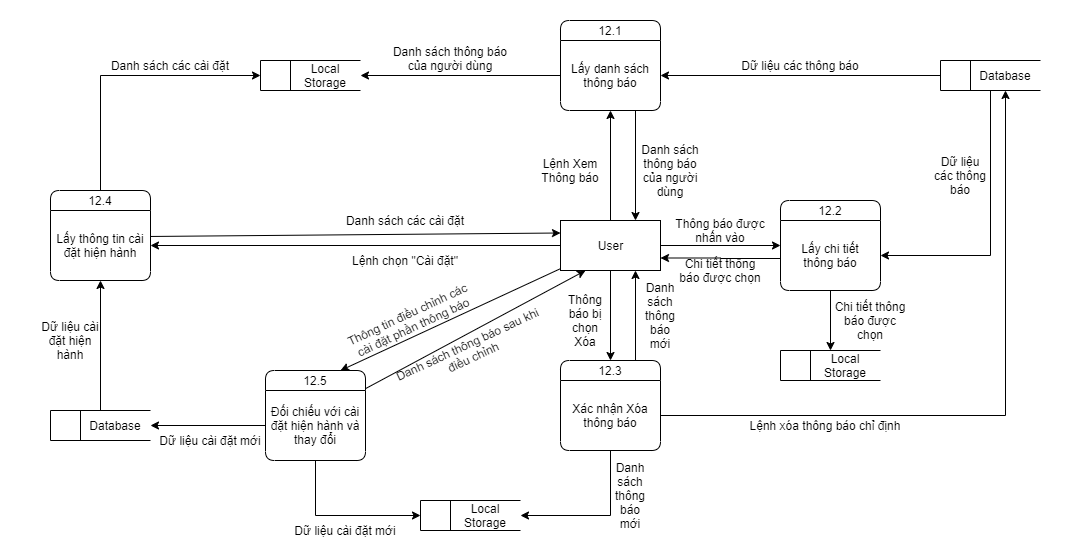

The diagram above was exported from draw.io. Its source (the exported page's mxGraphModel, read from the mxfile embedded in the PNG):
<mxGraphModel dx="1865" dy="580" grid="1" gridSize="10" guides="1" tooltips="1" connect="1" arrows="1" fold="1" page="1" pageScale="1" pageWidth="827" pageHeight="1169" math="0" shadow="0">
  <root>
    <mxCell id="0" />
    <mxCell id="1" parent="0" />
    <mxCell id="fHFth_PP6Cc5wvbYfV1R-48" value="" style="rounded=0;whiteSpace=wrap;html=1;strokeColor=none;" parent="1" vertex="1">
      <mxGeometry x="-280" width="1070" height="550" as="geometry" />
    </mxCell>
    <mxCell id="fHFth_PP6Cc5wvbYfV1R-34" style="edgeStyle=orthogonalEdgeStyle;rounded=0;orthogonalLoop=1;jettySize=auto;html=1;entryX=0.5;entryY=1;entryDx=0;entryDy=0;" parent="1" source="fHFth_PP6Cc5wvbYfV1R-1" target="qok7s6A3xbSF0SmELDnf-29" edge="1">
      <mxGeometry relative="1" as="geometry" />
    </mxCell>
    <mxCell id="fHFth_PP6Cc5wvbYfV1R-1" value="" style="html=1;dashed=0;whitespace=wrap;shape=mxgraph.dfd.dataStoreID;align=left;spacingLeft=3;points=[[0,0],[0.5,0],[1,0],[0,0.5],[1,0.5],[0,1],[0.5,1],[1,1]];rounded=1;" parent="1" vertex="1">
      <mxGeometry x="-230" y="410" width="100" height="30" as="geometry" />
    </mxCell>
    <mxCell id="fHFth_PP6Cc5wvbYfV1R-5" style="edgeStyle=orthogonalEdgeStyle;rounded=0;orthogonalLoop=1;jettySize=auto;html=1;entryX=1;entryY=0.5;entryDx=0;entryDy=0;" parent="1" source="qok7s6A3xbSF0SmELDnf-1" target="qok7s6A3xbSF0SmELDnf-29" edge="1">
      <mxGeometry relative="1" as="geometry" />
    </mxCell>
    <mxCell id="fHFth_PP6Cc5wvbYfV1R-7" style="edgeStyle=orthogonalEdgeStyle;rounded=0;orthogonalLoop=1;jettySize=auto;html=1;" parent="1" source="qok7s6A3xbSF0SmELDnf-1" target="qok7s6A3xbSF0SmELDnf-4" edge="1">
      <mxGeometry relative="1" as="geometry" />
    </mxCell>
    <mxCell id="fHFth_PP6Cc5wvbYfV1R-19" style="edgeStyle=orthogonalEdgeStyle;rounded=0;orthogonalLoop=1;jettySize=auto;html=1;" parent="1" source="qok7s6A3xbSF0SmELDnf-1" target="qok7s6A3xbSF0SmELDnf-14" edge="1">
      <mxGeometry relative="1" as="geometry" />
    </mxCell>
    <mxCell id="fHFth_PP6Cc5wvbYfV1R-21" style="edgeStyle=orthogonalEdgeStyle;rounded=0;orthogonalLoop=1;jettySize=auto;html=1;entryX=0;entryY=0.5;entryDx=0;entryDy=0;" parent="1" source="qok7s6A3xbSF0SmELDnf-1" target="qok7s6A3xbSF0SmELDnf-16" edge="1">
      <mxGeometry relative="1" as="geometry" />
    </mxCell>
    <mxCell id="fHFth_PP6Cc5wvbYfV1R-37" style="rounded=0;orthogonalLoop=1;jettySize=auto;html=1;entryX=0.75;entryY=0;entryDx=0;entryDy=0;" parent="1" source="qok7s6A3xbSF0SmELDnf-1" target="fHFth_PP6Cc5wvbYfV1R-38" edge="1">
      <mxGeometry relative="1" as="geometry">
        <mxPoint x="150" y="320" as="targetPoint" />
      </mxGeometry>
    </mxCell>
    <mxCell id="qok7s6A3xbSF0SmELDnf-1" value="User" style="html=1;dashed=0;whitespace=wrap;" parent="1" vertex="1">
      <mxGeometry x="280" y="220" width="100" height="50" as="geometry" />
    </mxCell>
    <mxCell id="qok7s6A3xbSF0SmELDnf-2" value="12.1" style="swimlane;fontStyle=0;childLayout=stackLayout;horizontal=1;startSize=20;fillColor=#ffffff;horizontalStack=0;resizeParent=1;resizeParentMax=0;resizeLast=0;collapsible=0;marginBottom=0;swimlaneFillColor=#ffffff;rounded=1;" parent="1" vertex="1">
      <mxGeometry x="280" y="20" width="100" height="90" as="geometry" />
    </mxCell>
    <mxCell id="qok7s6A3xbSF0SmELDnf-4" value="Lấy danh sách thông báo" style="text;html=1;strokeColor=none;fillColor=none;align=center;verticalAlign=middle;whiteSpace=wrap;rounded=0;" parent="qok7s6A3xbSF0SmELDnf-2" vertex="1">
      <mxGeometry y="20" width="100" height="70" as="geometry" />
    </mxCell>
    <mxCell id="qok7s6A3xbSF0SmELDnf-7" value="Lệnh Xem&lt;br&gt;Thông báo" style="text;html=1;strokeColor=none;fillColor=none;align=center;verticalAlign=middle;whiteSpace=wrap;rounded=0;" parent="1" vertex="1">
      <mxGeometry x="220" y="160" width="140" height="20" as="geometry" />
    </mxCell>
    <mxCell id="fHFth_PP6Cc5wvbYfV1R-31" style="edgeStyle=orthogonalEdgeStyle;rounded=0;orthogonalLoop=1;jettySize=auto;html=1;entryX=0.75;entryY=1;entryDx=0;entryDy=0;exitX=0.75;exitY=0;exitDx=0;exitDy=0;" parent="1" source="qok7s6A3xbSF0SmELDnf-14" target="qok7s6A3xbSF0SmELDnf-1" edge="1">
      <mxGeometry relative="1" as="geometry" />
    </mxCell>
    <mxCell id="qok7s6A3xbSF0SmELDnf-14" value="12.3" style="swimlane;fontStyle=0;childLayout=stackLayout;horizontal=1;startSize=20;fillColor=#ffffff;horizontalStack=0;resizeParent=1;resizeParentMax=0;resizeLast=0;collapsible=0;marginBottom=0;swimlaneFillColor=#ffffff;rounded=1;" parent="1" vertex="1">
      <mxGeometry x="280" y="360" width="100" height="90" as="geometry" />
    </mxCell>
    <mxCell id="qok7s6A3xbSF0SmELDnf-15" value="Xác nhận Xóa thông báo" style="text;html=1;strokeColor=none;fillColor=none;align=center;verticalAlign=middle;whiteSpace=wrap;rounded=0;" parent="qok7s6A3xbSF0SmELDnf-14" vertex="1">
      <mxGeometry y="20" width="100" height="70" as="geometry" />
    </mxCell>
    <mxCell id="fHFth_PP6Cc5wvbYfV1R-26" style="edgeStyle=orthogonalEdgeStyle;rounded=0;orthogonalLoop=1;jettySize=auto;html=1;entryX=1;entryY=0.75;entryDx=0;entryDy=0;" parent="1" target="qok7s6A3xbSF0SmELDnf-1" edge="1">
      <mxGeometry relative="1" as="geometry">
        <mxPoint x="500" y="258" as="sourcePoint" />
      </mxGeometry>
    </mxCell>
    <mxCell id="qok7s6A3xbSF0SmELDnf-16" value="12.2" style="swimlane;fontStyle=0;childLayout=stackLayout;horizontal=1;startSize=20;fillColor=#ffffff;horizontalStack=0;resizeParent=1;resizeParentMax=0;resizeLast=0;collapsible=0;marginBottom=0;swimlaneFillColor=#ffffff;rounded=1;" parent="1" vertex="1">
      <mxGeometry x="500" y="200" width="100" height="90" as="geometry" />
    </mxCell>
    <mxCell id="qok7s6A3xbSF0SmELDnf-17" value="Lấy chi tiết&lt;br&gt;thông báo" style="text;html=1;strokeColor=none;fillColor=none;align=center;verticalAlign=middle;whiteSpace=wrap;rounded=0;" parent="qok7s6A3xbSF0SmELDnf-16" vertex="1">
      <mxGeometry y="20" width="100" height="70" as="geometry" />
    </mxCell>
    <mxCell id="SJ-kx-H3D7XMQ2YXIB2l-5" style="edgeStyle=orthogonalEdgeStyle;rounded=0;orthogonalLoop=1;jettySize=auto;html=1;entryX=0;entryY=0.5;entryDx=0;entryDy=0;exitX=0.5;exitY=0;exitDx=0;exitDy=0;" parent="1" source="qok7s6A3xbSF0SmELDnf-28" target="SJ-kx-H3D7XMQ2YXIB2l-1" edge="1">
      <mxGeometry relative="1" as="geometry" />
    </mxCell>
    <mxCell id="qok7s6A3xbSF0SmELDnf-28" value="12.4" style="swimlane;fontStyle=0;childLayout=stackLayout;horizontal=1;startSize=20;fillColor=#ffffff;horizontalStack=0;resizeParent=1;resizeParentMax=0;resizeLast=0;collapsible=0;marginBottom=0;swimlaneFillColor=#ffffff;rounded=1;" parent="1" vertex="1">
      <mxGeometry x="-230" y="190" width="100" height="90" as="geometry" />
    </mxCell>
    <mxCell id="qok7s6A3xbSF0SmELDnf-29" value="Lấy thông tin cài đặt hiện hành" style="text;html=1;strokeColor=none;fillColor=none;align=center;verticalAlign=middle;whiteSpace=wrap;rounded=0;" parent="qok7s6A3xbSF0SmELDnf-28" vertex="1">
      <mxGeometry y="20" width="100" height="70" as="geometry" />
    </mxCell>
    <mxCell id="qok7s6A3xbSF0SmELDnf-31" value="Lệnh chọn &quot;Cài đặt&quot;" style="text;html=1;strokeColor=none;fillColor=none;align=center;verticalAlign=middle;whiteSpace=wrap;rounded=0;" parent="1" vertex="1">
      <mxGeometry y="250" width="250" height="20" as="geometry" />
    </mxCell>
    <mxCell id="qok7s6A3xbSF0SmELDnf-34" value="Thông tin điều chỉnh các cài đặt phần thông báo" style="text;html=1;strokeColor=none;fillColor=none;align=center;verticalAlign=middle;whiteSpace=wrap;rounded=0;rotation=-25;" parent="1" vertex="1">
      <mxGeometry x="60" y="305" width="140" height="30" as="geometry" />
    </mxCell>
    <mxCell id="qok7s6A3xbSF0SmELDnf-35" value="Database" style="text;html=1;strokeColor=none;fillColor=none;align=center;verticalAlign=middle;whiteSpace=wrap;rounded=0;" parent="1" vertex="1">
      <mxGeometry x="-200" y="410" width="70" height="30" as="geometry" />
    </mxCell>
    <mxCell id="fHFth_PP6Cc5wvbYfV1R-11" style="edgeStyle=orthogonalEdgeStyle;rounded=0;orthogonalLoop=1;jettySize=auto;html=1;entryX=1;entryY=0.5;entryDx=0;entryDy=0;" parent="1" source="fHFth_PP6Cc5wvbYfV1R-9" target="qok7s6A3xbSF0SmELDnf-4" edge="1">
      <mxGeometry relative="1" as="geometry" />
    </mxCell>
    <mxCell id="fHFth_PP6Cc5wvbYfV1R-23" style="edgeStyle=orthogonalEdgeStyle;rounded=0;orthogonalLoop=1;jettySize=auto;html=1;entryX=1;entryY=0.5;entryDx=0;entryDy=0;exitX=0.5;exitY=1;exitDx=0;exitDy=0;" parent="1" source="fHFth_PP6Cc5wvbYfV1R-9" target="qok7s6A3xbSF0SmELDnf-17" edge="1">
      <mxGeometry relative="1" as="geometry" />
    </mxCell>
    <mxCell id="fHFth_PP6Cc5wvbYfV1R-9" value="" style="html=1;dashed=0;whitespace=wrap;shape=mxgraph.dfd.dataStoreID;align=left;spacingLeft=3;points=[[0,0],[0.5,0],[1,0],[0,0.5],[1,0.5],[0,1],[0.5,1],[1,1]];rounded=1;" parent="1" vertex="1">
      <mxGeometry x="660" y="60" width="100" height="30" as="geometry" />
    </mxCell>
    <mxCell id="fHFth_PP6Cc5wvbYfV1R-10" value="Database" style="text;html=1;strokeColor=none;fillColor=none;align=center;verticalAlign=middle;whiteSpace=wrap;rounded=0;" parent="1" vertex="1">
      <mxGeometry x="690" y="60" width="70" height="30" as="geometry" />
    </mxCell>
    <mxCell id="fHFth_PP6Cc5wvbYfV1R-12" value="Dữ liệu các thông báo" style="text;html=1;strokeColor=none;fillColor=none;align=center;verticalAlign=middle;whiteSpace=wrap;rounded=0;" parent="1" vertex="1">
      <mxGeometry x="420" y="55" width="200" height="20" as="geometry" />
    </mxCell>
    <mxCell id="fHFth_PP6Cc5wvbYfV1R-14" style="edgeStyle=orthogonalEdgeStyle;rounded=0;orthogonalLoop=1;jettySize=auto;html=1;entryX=0.75;entryY=0;entryDx=0;entryDy=0;exitX=0.75;exitY=1;exitDx=0;exitDy=0;" parent="1" source="qok7s6A3xbSF0SmELDnf-4" target="qok7s6A3xbSF0SmELDnf-1" edge="1">
      <mxGeometry relative="1" as="geometry" />
    </mxCell>
    <mxCell id="fHFth_PP6Cc5wvbYfV1R-15" value="Danh sách thông báo của người dùng" style="text;html=1;strokeColor=none;fillColor=none;align=center;verticalAlign=middle;whiteSpace=wrap;rounded=0;" parent="1" vertex="1">
      <mxGeometry x="360" y="140" width="60" height="60" as="geometry" />
    </mxCell>
    <mxCell id="fHFth_PP6Cc5wvbYfV1R-22" value="Thông báo được nhấn vào" style="text;html=1;strokeColor=none;fillColor=none;align=center;verticalAlign=middle;whiteSpace=wrap;rounded=0;" parent="1" vertex="1">
      <mxGeometry x="380" y="220" width="120" height="20" as="geometry" />
    </mxCell>
    <mxCell id="fHFth_PP6Cc5wvbYfV1R-24" value="Dữ liệu các thông báo" style="text;html=1;strokeColor=none;fillColor=none;align=center;verticalAlign=middle;whiteSpace=wrap;rounded=0;" parent="1" vertex="1">
      <mxGeometry x="650" y="110" width="60" height="130" as="geometry" />
    </mxCell>
    <mxCell id="fHFth_PP6Cc5wvbYfV1R-27" value="Chi tiết thông&lt;br&gt;báo được chọn" style="text;html=1;strokeColor=none;fillColor=none;align=center;verticalAlign=middle;whiteSpace=wrap;rounded=0;" parent="1" vertex="1">
      <mxGeometry x="380" y="260" width="120" height="20" as="geometry" />
    </mxCell>
    <mxCell id="fHFth_PP6Cc5wvbYfV1R-28" value="Thông báo bị chọn Xóa" style="text;html=1;strokeColor=none;fillColor=none;align=center;verticalAlign=middle;whiteSpace=wrap;rounded=0;" parent="1" vertex="1">
      <mxGeometry x="280" y="280" width="50" height="80" as="geometry" />
    </mxCell>
    <mxCell id="fHFth_PP6Cc5wvbYfV1R-29" style="edgeStyle=orthogonalEdgeStyle;rounded=0;orthogonalLoop=1;jettySize=auto;html=1;entryX=0.5;entryY=1;entryDx=0;entryDy=0;" parent="1" source="qok7s6A3xbSF0SmELDnf-15" target="fHFth_PP6Cc5wvbYfV1R-10" edge="1">
      <mxGeometry relative="1" as="geometry" />
    </mxCell>
    <mxCell id="fHFth_PP6Cc5wvbYfV1R-30" value="Lệnh xóa thông báo chỉ định" style="text;html=1;strokeColor=none;fillColor=none;align=center;verticalAlign=middle;whiteSpace=wrap;rounded=0;" parent="1" vertex="1">
      <mxGeometry x="440" y="415" width="210" height="20" as="geometry" />
    </mxCell>
    <mxCell id="fHFth_PP6Cc5wvbYfV1R-32" value="Danh sách thông báo mới" style="text;html=1;strokeColor=none;fillColor=none;align=center;verticalAlign=middle;whiteSpace=wrap;rounded=0;" parent="1" vertex="1">
      <mxGeometry x="360" y="270" width="40" height="90" as="geometry" />
    </mxCell>
    <mxCell id="fHFth_PP6Cc5wvbYfV1R-35" value="Dữ liệu cài đặt hiện hành" style="text;html=1;strokeColor=none;fillColor=none;align=center;verticalAlign=middle;whiteSpace=wrap;rounded=0;" parent="1" vertex="1">
      <mxGeometry x="-240" y="280" width="60" height="120" as="geometry" />
    </mxCell>
    <mxCell id="fHFth_PP6Cc5wvbYfV1R-46" style="edgeStyle=none;rounded=0;orthogonalLoop=1;jettySize=auto;html=1;entryX=0.25;entryY=1;entryDx=0;entryDy=0;" parent="1" source="fHFth_PP6Cc5wvbYfV1R-38" target="qok7s6A3xbSF0SmELDnf-1" edge="1">
      <mxGeometry relative="1" as="geometry" />
    </mxCell>
    <mxCell id="fHFth_PP6Cc5wvbYfV1R-38" value="12.5" style="swimlane;fontStyle=0;childLayout=stackLayout;horizontal=1;startSize=20;fillColor=#ffffff;horizontalStack=0;resizeParent=1;resizeParentMax=0;resizeLast=0;collapsible=0;marginBottom=0;swimlaneFillColor=#ffffff;rounded=1;" parent="1" vertex="1">
      <mxGeometry x="-15" y="370" width="100" height="90" as="geometry" />
    </mxCell>
    <mxCell id="fHFth_PP6Cc5wvbYfV1R-39" value="Đối chiếu với cài đặt hiện hành và thay đổi" style="text;html=1;strokeColor=none;fillColor=none;align=center;verticalAlign=middle;whiteSpace=wrap;rounded=0;" parent="fHFth_PP6Cc5wvbYfV1R-38" vertex="1">
      <mxGeometry y="20" width="100" height="70" as="geometry" />
    </mxCell>
    <mxCell id="fHFth_PP6Cc5wvbYfV1R-40" style="edgeStyle=none;rounded=0;orthogonalLoop=1;jettySize=auto;html=1;" parent="1" source="fHFth_PP6Cc5wvbYfV1R-39" target="qok7s6A3xbSF0SmELDnf-35" edge="1">
      <mxGeometry relative="1" as="geometry" />
    </mxCell>
    <mxCell id="fHFth_PP6Cc5wvbYfV1R-41" value="Dữ liệu cài đặt mới" style="text;html=1;strokeColor=none;fillColor=none;align=center;verticalAlign=middle;whiteSpace=wrap;rounded=0;" parent="1" vertex="1">
      <mxGeometry x="-125" y="430" width="110" height="20" as="geometry" />
    </mxCell>
    <mxCell id="fHFth_PP6Cc5wvbYfV1R-44" style="edgeStyle=none;rounded=0;orthogonalLoop=1;jettySize=auto;html=1;entryX=0;entryY=0.25;entryDx=0;entryDy=0;exitX=1.002;exitY=0.371;exitDx=0;exitDy=0;exitPerimeter=0;" parent="1" source="qok7s6A3xbSF0SmELDnf-29" target="qok7s6A3xbSF0SmELDnf-1" edge="1">
      <mxGeometry relative="1" as="geometry" />
    </mxCell>
    <mxCell id="fHFth_PP6Cc5wvbYfV1R-45" value="Danh sách các cài đặt" style="text;html=1;strokeColor=none;fillColor=none;align=center;verticalAlign=middle;whiteSpace=wrap;rounded=0;" parent="1" vertex="1">
      <mxGeometry x="-20" y="210" width="290" height="20" as="geometry" />
    </mxCell>
    <mxCell id="fHFth_PP6Cc5wvbYfV1R-47" value="Danh sách thông báo sau khi điều chỉnh" style="text;html=1;strokeColor=none;fillColor=none;align=center;verticalAlign=middle;whiteSpace=wrap;rounded=0;rotation=-25;" parent="1" vertex="1">
      <mxGeometry x="100" y="340" width="180" height="20" as="geometry" />
    </mxCell>
    <mxCell id="SJ-kx-H3D7XMQ2YXIB2l-1" value="" style="html=1;dashed=0;whitespace=wrap;shape=mxgraph.dfd.dataStoreID;align=left;spacingLeft=3;points=[[0,0],[0.5,0],[1,0],[0,0.5],[1,0.5],[0,1],[0.5,1],[1,1]];rounded=1;" parent="1" vertex="1">
      <mxGeometry x="-20" y="60" width="100" height="30" as="geometry" />
    </mxCell>
    <mxCell id="SJ-kx-H3D7XMQ2YXIB2l-2" value="Local Storage" style="text;html=1;strokeColor=none;fillColor=none;align=center;verticalAlign=middle;whiteSpace=wrap;rounded=0;" parent="1" vertex="1">
      <mxGeometry x="10" y="60" width="70" height="30" as="geometry" />
    </mxCell>
    <mxCell id="SJ-kx-H3D7XMQ2YXIB2l-3" style="edgeStyle=orthogonalEdgeStyle;rounded=0;orthogonalLoop=1;jettySize=auto;html=1;entryX=1;entryY=0.5;entryDx=0;entryDy=0;" parent="1" source="qok7s6A3xbSF0SmELDnf-4" target="SJ-kx-H3D7XMQ2YXIB2l-2" edge="1">
      <mxGeometry relative="1" as="geometry" />
    </mxCell>
    <mxCell id="SJ-kx-H3D7XMQ2YXIB2l-4" value="Danh sách thông báo của người dùng" style="text;html=1;strokeColor=none;fillColor=none;align=center;verticalAlign=middle;whiteSpace=wrap;rounded=0;" parent="1" vertex="1">
      <mxGeometry x="110" y="40" width="120" height="35" as="geometry" />
    </mxCell>
    <mxCell id="SJ-kx-H3D7XMQ2YXIB2l-6" value="Danh sách các cài đặt" style="text;html=1;strokeColor=none;fillColor=none;align=center;verticalAlign=middle;whiteSpace=wrap;rounded=0;" parent="1" vertex="1">
      <mxGeometry x="-180" y="20" width="140" height="90" as="geometry" />
    </mxCell>
    <mxCell id="SJ-kx-H3D7XMQ2YXIB2l-7" value="" style="html=1;dashed=0;whitespace=wrap;shape=mxgraph.dfd.dataStoreID;align=left;spacingLeft=3;points=[[0,0],[0.5,0],[1,0],[0,0.5],[1,0.5],[0,1],[0.5,1],[1,1]];rounded=1;" parent="1" vertex="1">
      <mxGeometry x="500" y="350" width="100" height="30" as="geometry" />
    </mxCell>
    <mxCell id="SJ-kx-H3D7XMQ2YXIB2l-8" value="Local Storage" style="text;html=1;strokeColor=none;fillColor=none;align=center;verticalAlign=middle;whiteSpace=wrap;rounded=0;" parent="1" vertex="1">
      <mxGeometry x="530" y="350" width="70" height="30" as="geometry" />
    </mxCell>
    <mxCell id="SJ-kx-H3D7XMQ2YXIB2l-12" style="edgeStyle=orthogonalEdgeStyle;rounded=0;orthogonalLoop=1;jettySize=auto;html=1;entryX=0.5;entryY=0;entryDx=0;entryDy=0;" parent="1" source="qok7s6A3xbSF0SmELDnf-17" target="SJ-kx-H3D7XMQ2YXIB2l-7" edge="1">
      <mxGeometry relative="1" as="geometry" />
    </mxCell>
    <mxCell id="SJ-kx-H3D7XMQ2YXIB2l-13" value="Chi tiết thông&lt;br&gt;báo được chọn" style="text;html=1;strokeColor=none;fillColor=none;align=center;verticalAlign=middle;whiteSpace=wrap;rounded=0;" parent="1" vertex="1">
      <mxGeometry x="550" y="310" width="80" height="20" as="geometry" />
    </mxCell>
    <mxCell id="SJ-kx-H3D7XMQ2YXIB2l-15" value="" style="html=1;dashed=0;whitespace=wrap;shape=mxgraph.dfd.dataStoreID;align=left;spacingLeft=3;points=[[0,0],[0.5,0],[1,0],[0,0.5],[1,0.5],[0,1],[0.5,1],[1,1]];rounded=1;" parent="1" vertex="1">
      <mxGeometry x="140" y="500" width="100" height="30" as="geometry" />
    </mxCell>
    <mxCell id="SJ-kx-H3D7XMQ2YXIB2l-16" value="Local Storage" style="text;html=1;strokeColor=none;fillColor=none;align=center;verticalAlign=middle;whiteSpace=wrap;rounded=0;" parent="1" vertex="1">
      <mxGeometry x="170" y="500" width="70" height="30" as="geometry" />
    </mxCell>
    <mxCell id="SJ-kx-H3D7XMQ2YXIB2l-17" style="edgeStyle=orthogonalEdgeStyle;rounded=0;orthogonalLoop=1;jettySize=auto;html=1;entryX=1;entryY=0.5;entryDx=0;entryDy=0;exitX=0.5;exitY=1;exitDx=0;exitDy=0;" parent="1" source="qok7s6A3xbSF0SmELDnf-15" target="SJ-kx-H3D7XMQ2YXIB2l-16" edge="1">
      <mxGeometry relative="1" as="geometry" />
    </mxCell>
    <mxCell id="SJ-kx-H3D7XMQ2YXIB2l-18" style="edgeStyle=orthogonalEdgeStyle;rounded=0;orthogonalLoop=1;jettySize=auto;html=1;entryX=0;entryY=0.5;entryDx=0;entryDy=0;exitX=0.5;exitY=1;exitDx=0;exitDy=0;" parent="1" source="fHFth_PP6Cc5wvbYfV1R-39" target="SJ-kx-H3D7XMQ2YXIB2l-15" edge="1">
      <mxGeometry relative="1" as="geometry" />
    </mxCell>
    <mxCell id="SJ-kx-H3D7XMQ2YXIB2l-20" value="Danh sách thông báo mới" style="text;html=1;strokeColor=none;fillColor=none;align=center;verticalAlign=middle;whiteSpace=wrap;rounded=0;" parent="1" vertex="1">
      <mxGeometry x="330" y="450" width="40" height="90" as="geometry" />
    </mxCell>
    <mxCell id="SJ-kx-H3D7XMQ2YXIB2l-21" value="Dữ liệu cài đặt mới" style="text;html=1;strokeColor=none;fillColor=none;align=center;verticalAlign=middle;whiteSpace=wrap;rounded=0;" parent="1" vertex="1">
      <mxGeometry x="10" y="520" width="110" height="20" as="geometry" />
    </mxCell>
  </root>
</mxGraphModel>